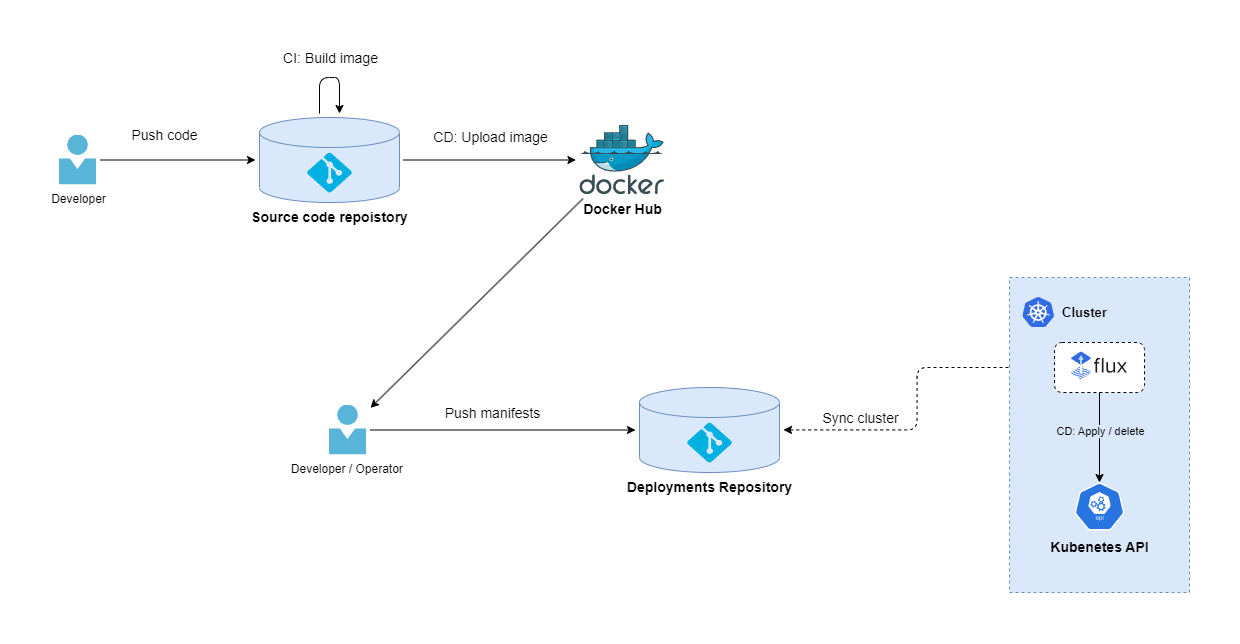

The diagram above was exported from draw.io. Its source (the exported page's mxGraphModel, read from the mxfile embedded in the PNG):
<mxGraphModel dx="3790" dy="1171" grid="1" gridSize="10" guides="1" tooltips="1" connect="1" arrows="1" fold="1" page="1" pageScale="1" pageWidth="850" pageHeight="1100" math="0" shadow="0">
  <root>
    <mxCell id="0" />
    <mxCell id="1" parent="0" />
    <mxCell id="iJDFrRGesAw__XtWsYxl-4" style="edgeStyle=orthogonalEdgeStyle;rounded=0;orthogonalLoop=1;jettySize=auto;html=1;targetPerimeterSpacing=4;sourcePerimeterSpacing=4;" parent="1" source="ab8xI0nHdJx_isCJRF5_-3" target="ab8xI0nHdJx_isCJRF5_-5" edge="1">
      <mxGeometry relative="1" as="geometry" />
    </mxCell>
    <mxCell id="iJDFrRGesAw__XtWsYxl-9" value="Push manifests" style="edgeLabel;html=1;align=center;verticalAlign=middle;resizable=0;points=[];fontSize=14;" parent="iJDFrRGesAw__XtWsYxl-4" vertex="1" connectable="0">
      <mxGeometry x="-0.0828" y="-1" relative="1" as="geometry">
        <mxPoint y="-18" as="offset" />
      </mxGeometry>
    </mxCell>
    <mxCell id="ab8xI0nHdJx_isCJRF5_-3" value="Developer / Operator&amp;nbsp;" style="sketch=0;aspect=fixed;html=1;points=[];align=center;image;fontSize=12;image=img/lib/mscae/Person.svg;" parent="1" vertex="1">
      <mxGeometry x="-360" y="577.5" width="37" height="50" as="geometry" />
    </mxCell>
    <mxCell id="iJDFrRGesAw__XtWsYxl-2" value="" style="group" parent="1" vertex="1" connectable="0">
      <mxGeometry x="-50" y="560" width="165" height="130" as="geometry" />
    </mxCell>
    <mxCell id="ab8xI0nHdJx_isCJRF5_-5" value="" style="shape=cylinder3;whiteSpace=wrap;html=1;boundedLbl=1;backgroundOutline=1;size=15;fillColor=#dae8fc;strokeColor=#6c8ebf;" parent="iJDFrRGesAw__XtWsYxl-2" vertex="1">
      <mxGeometry width="140" height="85" as="geometry" />
    </mxCell>
    <mxCell id="ab8xI0nHdJx_isCJRF5_-4" value="" style="verticalLabelPosition=bottom;html=1;verticalAlign=top;align=center;strokeColor=none;fillColor=#00B0E0;shape=mxgraph.azure.git_repository;" parent="iJDFrRGesAw__XtWsYxl-2" vertex="1">
      <mxGeometry x="47.5" y="35" width="45" height="40" as="geometry" />
    </mxCell>
    <mxCell id="ab8xI0nHdJx_isCJRF5_-6" value="&lt;h3&gt;Deployments Repository&lt;/h3&gt;" style="text;html=1;align=center;verticalAlign=middle;resizable=0;points=[];autosize=1;strokeColor=none;fillColor=none;" parent="iJDFrRGesAw__XtWsYxl-2" vertex="1">
      <mxGeometry x="-25" y="70" width="190" height="60" as="geometry" />
    </mxCell>
    <mxCell id="iJDFrRGesAw__XtWsYxl-44" style="orthogonalLoop=1;jettySize=auto;html=1;labelBackgroundColor=none;fontSize=14;sourcePerimeterSpacing=4;targetPerimeterSpacing=4;elbow=vertical;rounded=1;" parent="1" source="iJDFrRGesAw__XtWsYxl-21" target="ab8xI0nHdJx_isCJRF5_-3" edge="1">
      <mxGeometry relative="1" as="geometry" />
    </mxCell>
    <mxCell id="iJDFrRGesAw__XtWsYxl-21" value="&lt;b&gt;&lt;font style=&quot;font-size: 14px;&quot;&gt;Docker Hub&lt;/font&gt;&lt;/b&gt;" style="sketch=0;aspect=fixed;html=1;points=[];align=center;image;fontSize=12;image=img/lib/mscae/Docker.svg;" parent="1" vertex="1">
      <mxGeometry x="-109.59" y="297.81" width="84.59" height="69.37" as="geometry" />
    </mxCell>
    <mxCell id="iJDFrRGesAw__XtWsYxl-19" style="edgeStyle=orthogonalEdgeStyle;rounded=1;orthogonalLoop=1;jettySize=auto;html=1;dashed=1;labelBackgroundColor=none;fontSize=10;sourcePerimeterSpacing=4;targetPerimeterSpacing=4;" parent="1" source="Hwxh1ywnqAZ_IUcyBO3H-6" target="ab8xI0nHdJx_isCJRF5_-5" edge="1">
      <mxGeometry relative="1" as="geometry" />
    </mxCell>
    <mxCell id="iJDFrRGesAw__XtWsYxl-22" value="&lt;font style=&quot;font-size: 14px;&quot;&gt;Sync cluster&lt;/font&gt;" style="edgeLabel;html=1;align=center;verticalAlign=middle;resizable=0;points=[];fontSize=10;" parent="iJDFrRGesAw__XtWsYxl-19" vertex="1" connectable="0">
      <mxGeometry x="-0.3192" y="2" relative="1" as="geometry">
        <mxPoint x="-79" y="48" as="offset" />
      </mxGeometry>
    </mxCell>
    <mxCell id="iJDFrRGesAw__XtWsYxl-28" style="edgeStyle=orthogonalEdgeStyle;rounded=1;orthogonalLoop=1;jettySize=auto;html=1;labelBackgroundColor=none;fontSize=14;sourcePerimeterSpacing=4;targetPerimeterSpacing=4;" parent="1" source="iJDFrRGesAw__XtWsYxl-23" target="iJDFrRGesAw__XtWsYxl-25" edge="1">
      <mxGeometry relative="1" as="geometry" />
    </mxCell>
    <mxCell id="iJDFrRGesAw__XtWsYxl-29" value="Push code&amp;nbsp;" style="edgeLabel;html=1;align=center;verticalAlign=middle;resizable=0;points=[];fontSize=14;" parent="iJDFrRGesAw__XtWsYxl-28" vertex="1" connectable="0">
      <mxGeometry x="0.0979" y="-3" relative="1" as="geometry">
        <mxPoint x="-20" y="-28" as="offset" />
      </mxGeometry>
    </mxCell>
    <mxCell id="iJDFrRGesAw__XtWsYxl-23" value="Developer" style="sketch=0;aspect=fixed;html=1;points=[];align=center;image;fontSize=12;image=img/lib/mscae/Person.svg;" parent="1" vertex="1">
      <mxGeometry x="-630" y="307.5" width="37" height="50" as="geometry" />
    </mxCell>
    <mxCell id="iJDFrRGesAw__XtWsYxl-24" value="" style="group" parent="1" vertex="1" connectable="0">
      <mxGeometry x="-430" y="290" width="165" height="130" as="geometry" />
    </mxCell>
    <mxCell id="iJDFrRGesAw__XtWsYxl-25" value="" style="shape=cylinder3;whiteSpace=wrap;html=1;boundedLbl=1;backgroundOutline=1;size=15;fillColor=#dae8fc;strokeColor=#6c8ebf;" parent="iJDFrRGesAw__XtWsYxl-24" vertex="1">
      <mxGeometry width="140" height="85" as="geometry" />
    </mxCell>
    <mxCell id="iJDFrRGesAw__XtWsYxl-26" value="" style="verticalLabelPosition=bottom;html=1;verticalAlign=top;align=center;strokeColor=none;fillColor=#00B0E0;shape=mxgraph.azure.git_repository;" parent="iJDFrRGesAw__XtWsYxl-24" vertex="1">
      <mxGeometry x="47.5" y="35" width="45" height="40" as="geometry" />
    </mxCell>
    <mxCell id="iJDFrRGesAw__XtWsYxl-27" value="&lt;h3&gt;Source code repoistory&lt;/h3&gt;" style="text;html=1;align=center;verticalAlign=middle;resizable=0;points=[];autosize=1;strokeColor=none;fillColor=none;" parent="iJDFrRGesAw__XtWsYxl-24" vertex="1">
      <mxGeometry x="-20" y="70" width="180" height="60" as="geometry" />
    </mxCell>
    <mxCell id="iJDFrRGesAw__XtWsYxl-39" style="edgeStyle=entityRelationEdgeStyle;rounded=1;orthogonalLoop=1;jettySize=auto;html=1;labelBackgroundColor=none;fontSize=14;sourcePerimeterSpacing=4;targetPerimeterSpacing=4;" parent="iJDFrRGesAw__XtWsYxl-24" source="iJDFrRGesAw__XtWsYxl-25" target="iJDFrRGesAw__XtWsYxl-25" edge="1">
      <mxGeometry relative="1" as="geometry">
        <Array as="points">
          <mxPoint x="70" y="-40" />
        </Array>
      </mxGeometry>
    </mxCell>
    <mxCell id="iJDFrRGesAw__XtWsYxl-41" value="CI: Build image" style="edgeLabel;html=1;align=center;verticalAlign=middle;resizable=0;points=[];fontSize=14;" parent="iJDFrRGesAw__XtWsYxl-39" vertex="1" connectable="0">
      <mxGeometry x="-0.1174" y="-1" relative="1" as="geometry">
        <mxPoint x="6" y="-21" as="offset" />
      </mxGeometry>
    </mxCell>
    <mxCell id="iJDFrRGesAw__XtWsYxl-30" value="CD: Upload image" style="edgeStyle=orthogonalEdgeStyle;rounded=1;orthogonalLoop=1;jettySize=auto;html=1;labelBackgroundColor=none;fontSize=14;sourcePerimeterSpacing=4;targetPerimeterSpacing=4;" parent="1" source="iJDFrRGesAw__XtWsYxl-25" target="iJDFrRGesAw__XtWsYxl-21" edge="1">
      <mxGeometry x="0.0062" y="23" relative="1" as="geometry">
        <mxPoint y="1" as="offset" />
      </mxGeometry>
    </mxCell>
    <mxCell id="I6mGIGvc_wV3zG-LOxfa-6" value="" style="group" vertex="1" connectable="0" parent="1">
      <mxGeometry x="320.00000000000006" y="450" width="180" height="315" as="geometry" />
    </mxCell>
    <mxCell id="Hwxh1ywnqAZ_IUcyBO3H-1" value="" style="verticalLabelPosition=bottom;verticalAlign=top;html=1;shape=mxgraph.basic.patternFillRect;fillStyle=diag;step=5;fillStrokeWidth=0.2;fillStrokeColor=#dddddd;dashed=1;fillColor=#dae8fc;strokeColor=#6c8ebf;perimeterSpacing=1;" parent="I6mGIGvc_wV3zG-LOxfa-6" vertex="1">
      <mxGeometry width="180" height="315" as="geometry" />
    </mxCell>
    <mxCell id="Hwxh1ywnqAZ_IUcyBO3H-2" value="" style="editableCssRules=.*;shape=image;verticalLabelPosition=bottom;labelBackgroundColor=#ffffff;verticalAlign=top;aspect=fixed;imageAspect=0;image=data:image/svg+xml,(base64 omitted: 7556 chars);fontColor=default;dashed=1;" parent="I6mGIGvc_wV3zG-LOxfa-6" vertex="1">
      <mxGeometry x="13.419999999999959" y="20" width="31.58" height="30" as="geometry" />
    </mxCell>
    <mxCell id="Hwxh1ywnqAZ_IUcyBO3H-3" value="Cluster" style="text;html=1;align=center;verticalAlign=middle;resizable=0;points=[];autosize=1;strokeColor=none;fillColor=none;dashed=1;fontSize=13;fontStyle=1" parent="I6mGIGvc_wV3zG-LOxfa-6" vertex="1">
      <mxGeometry x="39.99999999999994" y="20" width="70" height="30" as="geometry" />
    </mxCell>
    <mxCell id="iJDFrRGesAw__XtWsYxl-11" value="&lt;font style=&quot;font-size: 14px;&quot;&gt;&lt;b&gt;Kubenetes API&lt;br&gt;&lt;/b&gt;&lt;br&gt;&lt;/font&gt;" style="sketch=0;html=1;dashed=0;whitespace=wrap;fillColor=#2875E2;strokeColor=#ffffff;points=[[0.005,0.63,0],[0.1,0.2,0],[0.9,0.2,0],[0.5,0,0],[0.995,0.63,0],[0.72,0.99,0],[0.5,1,0],[0.28,0.99,0]];verticalLabelPosition=bottom;align=center;verticalAlign=top;shape=mxgraph.kubernetes.icon;prIcon=api;fontSize=17;" parent="I6mGIGvc_wV3zG-LOxfa-6" vertex="1">
      <mxGeometry x="65" y="205" width="50" height="48" as="geometry" />
    </mxCell>
    <mxCell id="Hwxh1ywnqAZ_IUcyBO3H-7" value="" style="group" parent="I6mGIGvc_wV3zG-LOxfa-6" vertex="1" connectable="0">
      <mxGeometry x="44.99999999999994" y="65" width="90" height="50" as="geometry" />
    </mxCell>
    <mxCell id="Hwxh1ywnqAZ_IUcyBO3H-6" value="" style="rounded=1;whiteSpace=wrap;html=1;dashed=1;fontSize=13;" parent="Hwxh1ywnqAZ_IUcyBO3H-7" vertex="1">
      <mxGeometry width="90" height="50" as="geometry" />
    </mxCell>
    <mxCell id="Hwxh1ywnqAZ_IUcyBO3H-5" value="" style="shape=image;verticalLabelPosition=bottom;labelBackgroundColor=default;verticalAlign=top;aspect=fixed;imageAspect=0;image=data:image/svg+xml,(base64 omitted: 8072 chars);" parent="Hwxh1ywnqAZ_IUcyBO3H-7" vertex="1">
      <mxGeometry x="16.005000000000003" y="8.333333333333334" width="57.989999999999995" height="30" as="geometry" />
    </mxCell>
    <mxCell id="I6mGIGvc_wV3zG-LOxfa-4" style="edgeStyle=orthogonalEdgeStyle;rounded=0;orthogonalLoop=1;jettySize=auto;html=1;labelBackgroundColor=none;" edge="1" parent="I6mGIGvc_wV3zG-LOxfa-6" source="Hwxh1ywnqAZ_IUcyBO3H-6" target="iJDFrRGesAw__XtWsYxl-11">
      <mxGeometry relative="1" as="geometry" />
    </mxCell>
    <mxCell id="I6mGIGvc_wV3zG-LOxfa-5" value="CD: Apply / delete" style="edgeLabel;html=1;align=center;verticalAlign=middle;resizable=0;points=[];labelBackgroundColor=#dbe8fb;" vertex="1" connectable="0" parent="I6mGIGvc_wV3zG-LOxfa-4">
      <mxGeometry x="0.1693" relative="1" as="geometry">
        <mxPoint y="-15" as="offset" />
      </mxGeometry>
    </mxCell>
  </root>
</mxGraphModel>